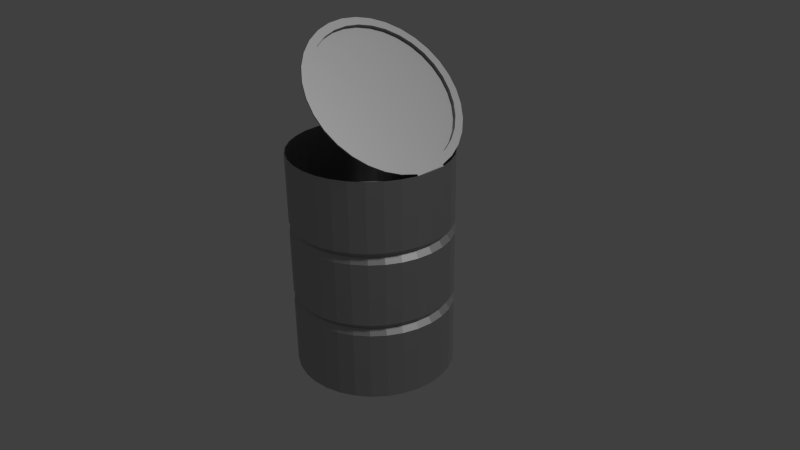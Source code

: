 # Source: canEmpty.blend  (saved by Blender 2.76.0; exported with 4.5.12 LTS)
import bpy
from mathutils import Matrix  # noqa: F401  (used for matrix-valued properties, if any)

bpy.ops.wm.read_factory_settings(use_empty=True)
scene = bpy.context.scene
scene.name = 'Scene'

# ---- collections
col_collection_1 = bpy.data.collections.new('Collection 1'); scene.collection.children.link(col_collection_1)

# ---- materials (node trees are filled in below, after node groups)
mat_metal = bpy.data.materials.new('Metal')
mat_metal.alpha_threshold = 0.0
mat_metal.roughness = 0.5
mat_metal.line_color = (0.0, 0.0, 0.0, 1.0)

# ---- material node trees
mat_metal.use_nodes = True; mat_metal.node_tree.nodes.clear()
_N = mat_metal.node_tree.nodes; _L = mat_metal.node_tree.links
n0 = _N.new('ShaderNodeOutputMaterial'); n0.name = 'Material Output'; n0.location = (300, 300)
n1 = _N.new('ShaderNodeBsdfAnisotropic'); n1.name = 'Glossy BSDF'; n1.location = (10, 300)
n1.distribution = 'GGX'
n1.inputs[0].default_value = (0.5277, 0.5277, 0.5277, 1.0)
n1.inputs[1].default_value = 0.5489
_L.new(n1.outputs[0], n0.inputs[0])
n0.is_active_output = True

# ---- world
world_world = bpy.data.worlds.new('World'); scene.world = world_world
world_world.color = (0.05088, 0.05088, 0.05088)
world_world.use_sun_shadow = False
world_world.sun_shadow_jitter_overblur = 0.0
world_world.cycles.sampling_method = 'MANUAL'
world_world.cycles.sample_map_resolution = 256

# ---- cameras
cam_camera = bpy.data.cameras.new('Camera')
cam_camera.clip_end = 100.0
cam_camera.lens = 35.0
cam_camera.sensor_width = 32.0
cam_camera.sensor_height = 18.0
cam_camera.ortho_scale = 7.314
cam_camera.dof.focus_distance = 0.0

# ---- lights
light_lamp = bpy.data.lights.new('Lamp', 'SUN')
light_lamp.transmission_factor = 0.0
light_lamp.cutoff_distance = 30.0
light_lamp.angle = 0.1993
light_lamp.energy = 1.0
light_lamp.shadow_buffer_clip_start = 1.001
light_lamp.shadow_soft_size = 0.1
light_lamp.shadow_cascade_max_distance = 1000.0
light_lamp.cycles.use_multiple_importance_sampling = False

# ---- meshes
me_cylinder_001 = bpy.data.meshes.new('Cylinder.001')
me_cylinder_001.from_pydata([(0.2048, 1.03, 1.0), (-5.949e-09, 1.05, 1.0), (0.4018, 0.9701, 1.0), (0.5833, 0.873, 1.0), (0.7425, 0.7425, 1.0), (0.873, 0.5833, 1.0), (0.9701, 0.4018, 1.0), (1.03, 0.2048, 1.0), (1.05, 6.47e-08, 1.0), (1.03, -0.2048, 1.0), (0.9701, -0.4018, 1.0), (0.873, -0.5833, 1.0), (0.7425, -0.7425, 1.0), (0.5833, -0.873, 1.0), (0.4018, -0.9701, 1.0), (0.2048, -1.03, 1.0), (-3.481e-07, -1.05, 1.0), (-0.2048, -1.03, 1.0), (-0.4018, -0.9701, 1.0), (-0.5833, -0.873, 1.0), (-0.7425, -0.7425, 1.0), (-0.873, -0.5833, 1.0), (-0.9701, -0.4018, 1.0), (-1.03, -0.2048, 1.0), (-1.05, 9.993e-07, 1.0), (-1.03, 0.2048, 1.0), (-0.9701, 0.4018, 1.0), (-0.873, 0.5833, 1.0), (-0.7425, 0.7425, 1.0), (-0.5833, 0.873, 1.0), (-0.4018, 0.9701, 1.0), (-0.2048, 1.03, 1.0), (0.1844, 0.9268, 1.0), (-5.354e-09, 0.945, 1.0), (0.3616, 0.8731, 1.0), (0.525, 0.7857, 1.0), (0.6682, 0.6682, 1.0), (0.7857, 0.525, 1.0), (0.8731, 0.3616, 1.0), (0.9268, 0.1844, 1.0), (0.945, 5.227e-08, 1.0), (0.9268, -0.1844, 1.0), (0.8731, -0.3616, 1.0), (0.7857, -0.525, 1.0), (0.6682, -0.6682, 1.0), (0.525, -0.7857, 1.0), (0.3616, -0.8731, 1.0), (0.1844, -0.9268, 1.0), (-3.133e-07, -0.945, 1.0), (-0.1844, -0.9268, 1.0), (-0.3616, -0.8731, 1.0), (-0.525, -0.7857, 1.0), (-0.6682, -0.6682, 1.0), (-0.7857, -0.525, 1.0), (-0.8731, -0.3616, 1.0), (-0.9268, -0.1844, 1.0), (-0.945, 8.934e-07, 1.0), (-0.9268, 0.1844, 1.0), (-0.8731, 0.3616, 1.0), (-0.7857, 0.525, 1.0), (-0.6682, 0.6682, 1.0), (-0.525, 0.7857, 1.0), (-0.3616, 0.8731, 1.0), (-0.1844, 0.9268, 1.0), (0.1844, 0.9268, 0.9659), (-5.354e-09, 0.945, 0.9659), (0.3616, 0.8731, 0.9659), (0.525, 0.7857, 0.9659), (0.6682, 0.6682, 0.9659), (0.7857, 0.525, 0.9659), (0.8731, 0.3616, 0.9659), (0.9268, 0.1844, 0.9659), (0.945, 5.227e-08, 0.9659), (0.9268, -0.1844, 0.9659), (0.8731, -0.3616, 0.9659), (0.7857, -0.525, 0.9659), (0.6682, -0.6682, 0.9659), (0.525, -0.7857, 0.9659), (0.3616, -0.8731, 0.9659), (0.1844, -0.9268, 0.9659), (-3.133e-07, -0.945, 0.9659), (-0.1844, -0.9268, 0.9659), (-0.3616, -0.8731, 0.9659), (-0.525, -0.7857, 0.9659), (-0.6682, -0.6682, 0.9659), (-0.7857, -0.525, 0.9659), (-0.8731, -0.3616, 0.9659), (-0.9268, -0.1844, 0.9659), (-0.945, 8.934e-07, 0.9659), (-0.9268, 0.1844, 0.9659), (-0.8731, 0.3616, 0.9659), (-0.7857, 0.525, 0.9659), (-0.6682, 0.6682, 0.9659), (-0.525, 0.7857, 0.9659), (-0.3616, 0.8731, 0.9659), (-0.1844, 0.9268, 0.9659), (1.707, 1.0, -0.4407), (1.016, 1.0, 0.03065), (1.154, 0.9808, 0.1248), (1.845, 0.9808, -0.3466), (1.286, 0.9239, 0.2153), (1.977, 0.9239, -0.2561), (1.409, 0.8315, 0.2987), (2.099, 0.8315, -0.1727), (2.207, 0.7071, -0.0996), (1.604, 0.5556, 0.4318), (2.295, 0.5556, -0.03959), (1.669, 0.3827, 0.4764), (2.36, 0.3827, 0.00499), (1.709, 0.1951, 0.5038), (2.4, 0.1951, 0.03245), (1.723, 7.55e-08, 0.5131), (2.414, 7.55e-08, 0.04172), (1.709, -0.1951, 0.5038), (2.4, -0.1951, 0.03245), (1.669, -0.3827, 0.4764), (2.36, -0.3827, 0.00499), (1.604, -0.5556, 0.4318), (2.295, -0.5556, -0.03959), (1.516, -0.7071, 0.3718), (2.207, -0.7071, -0.0996), (1.409, -0.8315, 0.2987), (2.099, -0.8315, -0.1727), (1.286, -0.9239, 0.2153), (1.977, -0.9239, -0.2561), (1.154, -0.9808, 0.1248), (1.845, -0.9808, -0.3466), (1.016, -1.0, 0.03065), (1.707, -1.0, -0.4408), (1.569, -0.9808, -0.5349), (0.7451, -0.9239, -0.154), (1.436, -0.9239, -0.6254), (0.6229, -0.8315, -0.2374), (1.314, -0.8315, -0.7088), (0.5157, -0.7071, -0.3105), (1.207, -0.7071, -0.7819), (0.4278, -0.5556, -0.3705), (1.119, -0.5556, -0.8419), (0.3625, -0.3827, -0.4151), (1.053, -0.3827, -0.8865), (0.3222, -0.1951, -0.4425), (1.013, -0.1951, -0.9139), (0.3086, 9.656e-07, -0.4518), (0.9995, 9.656e-07, -0.9232), (0.3222, 0.1951, -0.4425), (1.013, 0.1951, -0.9139), (0.3625, 0.3827, -0.4151), (1.053, 0.3827, -0.8865), (0.4278, 0.5556, -0.3705), (1.119, 0.5556, -0.8419), (0.5157, 0.7071, -0.3105), (1.207, 0.7071, -0.7819), (0.6229, 0.8315, -0.2374), (1.314, 0.8315, -0.7088), (1.436, 0.9239, -0.6254), (1.569, 0.9808, -0.5349), (1.516, 0.7071, 0.3718), (0.8778, -0.9808, -0.06347), (0.7451, 0.9239, -0.154), (0.8778, 0.9808, -0.06347), (0.4697, 1.03, 0.6009), (0.3248, 1.05, 0.5021), (0.9627, 1.05, 0.06684), (0.609, 0.9701, 0.6959), (0.7373, 0.873, 0.7835), (0.8498, 0.7425, 0.8603), (0.9422, 0.5833, 0.9233), (1.011, 0.4018, 0.9701), (1.053, 0.2048, 0.9989), (1.067, 6.47e-08, 1.009), (1.053, -0.2048, 0.9989), (1.011, -0.4018, 0.9701), (0.9422, -0.5833, 0.9233), (0.8498, -0.7425, 0.8603), (0.7373, -0.873, 0.7835), (0.609, -0.9701, 0.6959), (0.4697, -1.03, 0.6009), (0.3248, -1.05, 0.5021), (0.18, -1.03, 0.4032), (0.04071, -0.9701, 0.3082), (-0.08765, -0.873, 0.2206), (-0.2002, -0.7425, 0.1438), (-0.2925, -0.5833, 0.08085), (-0.3611, -0.4018, 0.03403), (-0.4034, -0.2048, 0.005204), (-0.4176, 9.993e-07, -0.00453), (-0.4034, 0.2048, 0.005204), (-0.3611, 0.4018, 0.03403), (-0.2925, 0.5833, 0.08085), (-0.2002, 0.7425, 0.1438), (-0.08765, 0.873, 0.2206), (0.04071, 0.9701, 0.3082), (0.18, 1.03, 0.4032), (1.108, 1.03, 0.1657), (1.247, 0.9701, 0.2607), (1.375, 0.873, 0.3483), (1.488, 0.7425, 0.4251), (1.58, 0.5833, 0.4881), (1.649, 0.4018, 0.5349), (1.691, 0.2048, 0.5637), (1.705, 6.47e-08, 0.5734), (1.691, -0.2048, 0.5637), (1.649, -0.4018, 0.5349), (1.58, -0.5833, 0.4881), (1.488, -0.7425, 0.4251), (1.375, -0.873, 0.3483), (1.247, -0.9701, 0.2607), (1.108, -1.03, 0.1657), (0.9627, -1.05, 0.06684), (0.8179, -1.03, -0.03199), (0.6786, -0.9701, -0.127), (0.5502, -0.873, -0.2146), (0.4377, -0.7425, -0.2914), (0.3454, -0.5833, -0.3544), (0.2768, -0.4018, -0.4012), (0.2345, -0.2048, -0.43), (0.2202, 9.993e-07, -0.4397), (0.2345, 0.2048, -0.43), (0.2768, 0.4018, -0.4012), (0.3454, 0.5833, -0.3544), (0.4377, 0.7425, -0.2914), (0.5502, 0.873, -0.2146), (0.6786, 0.9701, -0.127), (0.8179, 1.03, -0.03199), (1.654, 1.05, -0.4046), (1.069, 1.05, -0.005531), (1.214, 1.03, 0.0933), (1.798, 1.03, -0.3057), (1.353, 0.9701, 0.1883), (1.938, 0.9701, -0.2107), (1.481, 0.873, 0.2759), (2.066, 0.873, -0.1231), (1.594, 0.7425, 0.3527), (2.179, 0.7425, -0.04635), (1.686, 0.5833, 0.4157), (2.271, 0.5833, 0.01665), (1.755, 0.4018, 0.4625), (2.34, 0.4018, 0.06346), (1.797, 0.2048, 0.4913), (2.382, 0.2048, 0.09229), (1.811, 6.335e-08, 0.5011), (2.396, 6.335e-08, 0.102), (1.797, -0.2048, 0.4913), (2.382, -0.2048, 0.09229), (1.755, -0.4018, 0.4625), (2.34, -0.4018, 0.06346), (1.686, -0.5833, 0.4157), (2.271, -0.5833, 0.01665), (1.594, -0.7425, 0.3527), (2.179, -0.7425, -0.04635), (1.481, -0.873, 0.2759), (2.066, -0.873, -0.1231), (1.353, -0.9701, 0.1883), (1.938, -0.9701, -0.2107), (1.214, -1.03, 0.0933), (1.798, -1.03, -0.3057), (1.069, -1.05, -0.005531), (1.654, -1.05, -0.4046), (0.9239, -1.03, -0.1044), (1.509, -1.03, -0.5034), (0.7846, -0.9701, -0.1994), (1.369, -0.9701, -0.5984), (0.6563, -0.873, -0.287), (1.241, -0.873, -0.686), (0.5438, -0.7425, -0.3637), (1.129, -0.7425, -0.7628), (0.4514, -0.5833, -0.4267), (1.036, -0.5833, -0.8258), (0.3828, -0.4018, -0.4736), (0.9676, -0.4018, -0.8726), (0.3406, -0.2048, -0.5024), (0.9254, -0.2048, -0.9014), (0.3263, 9.98e-07, -0.5121), (0.9111, 9.98e-07, -0.9112), (0.3406, 0.2048, -0.5024), (0.9254, 0.2048, -0.9014), (0.3828, 0.4018, -0.4736), (0.9676, 0.4018, -0.8726), (0.4514, 0.5833, -0.4267), (1.036, 0.5833, -0.8258), (0.5438, 0.7425, -0.3637), (1.129, 0.7425, -0.7628), (0.6563, 0.873, -0.287), (1.241, 0.873, -0.686), (0.7846, 0.9701, -0.1994), (1.369, 0.9701, -0.5984), (0.9239, 1.03, -0.1044), (1.509, 1.03, -0.5034), (2.398, 1.05, -0.9122), (2.542, 1.03, -0.8133), (1.905, 1.03, -0.3781), (2.682, 0.9701, -0.7183), (2.044, 0.9701, -0.2831), (2.81, 0.873, -0.6307), (2.172, 0.873, -0.1955), (2.923, 0.7425, -0.5539), (2.285, 0.7425, -0.1187), (3.015, 0.5833, -0.4909), (2.377, 0.5833, -0.05572), (3.083, 0.4018, -0.4441), (2.446, 0.4018, -0.008908), (3.126, 0.2048, -0.4153), (2.488, 0.2048, 0.01992), (3.14, 6.367e-08, -0.4056), (2.502, 6.367e-08, 0.02965), (3.126, -0.2048, -0.4153), (2.488, -0.2048, 0.01992), (3.083, -0.4018, -0.4441), (2.446, -0.4018, -0.008908), (3.015, -0.5833, -0.4909), (2.377, -0.5833, -0.05572), (2.923, -0.7425, -0.5539), (2.285, -0.7425, -0.1187), (2.81, -0.873, -0.6307), (2.172, -0.873, -0.1955), (2.682, -0.9701, -0.7183), (2.044, -0.9701, -0.2831), (2.542, -1.03, -0.8133), (1.905, -1.03, -0.3781), (2.398, -1.05, -0.9122), (1.76, -1.05, -0.4769), (2.253, -1.03, -1.011), (1.615, -1.03, -0.5758), (2.113, -0.9701, -1.106), (1.476, -0.9701, -0.6708), (1.985, -0.873, -1.194), (1.347, -0.873, -0.7584), (1.873, -0.7425, -1.27), (1.235, -0.7425, -0.8351), (1.78, -0.5833, -1.333), (1.142, -0.5833, -0.8981), (1.712, -0.4018, -1.38), (1.074, -0.4018, -0.945), (1.669, -0.2048, -1.409), (1.031, -0.2048, -0.9738), (1.655, 9.983e-07, -1.419), (1.017, 9.983e-07, -0.9835), (1.669, 0.2048, -1.409), (1.031, 0.2048, -0.9738), (1.712, 0.4018, -1.38), (1.074, 0.4018, -0.945), (1.78, 0.5833, -1.333), (1.142, 0.5833, -0.8981), (1.873, 0.7425, -1.27), (1.235, 0.7425, -0.8351), (1.985, 0.873, -1.194), (1.347, 0.873, -0.7584), (2.113, 0.9701, -1.106), (1.476, 0.9701, -0.6708), (2.253, 1.03, -1.011), (1.615, 1.03, -0.5758), (1.76, 1.05, -0.4769), (2.398, 0.945, -0.9122), (2.528, 0.9268, -0.8232), (2.653, 0.8731, -0.7377), (2.769, 0.7857, -0.6589), (2.87, 0.6682, -0.5898), (2.953, 0.525, -0.5331), (3.015, 0.3616, -0.4909), (3.053, 0.1844, -0.465), (3.066, 5.731e-08, -0.4562), (3.053, -0.1844, -0.465), (3.015, -0.3616, -0.4909), (2.953, -0.525, -0.5331), (2.87, -0.6682, -0.5898), (2.769, -0.7857, -0.6589), (2.653, -0.8731, -0.7377), (2.528, -0.9268, -0.8232), (2.398, -0.945, -0.9122), (2.267, -0.9268, -1.001), (2.142, -0.8731, -1.087), (2.026, -0.7857, -1.165), (1.925, -0.6682, -1.235), (1.842, -0.525, -1.291), (1.78, -0.3616, -1.333), (1.742, -0.1844, -1.359), (1.729, 8.985e-07, -1.368), (1.742, 0.1844, -1.359), (1.78, 0.3616, -1.333), (1.842, 0.525, -1.291), (1.925, 0.6682, -1.235), (2.026, 0.7857, -1.165), (2.142, 0.8731, -1.087), (2.267, 0.9268, -1.001), (2.362, 0.945, -0.888), (2.493, 0.9268, -0.7991), (2.618, 0.8731, -0.7136), (2.733, 0.7857, -0.6347), (2.835, 0.6682, -0.5656), (2.918, 0.525, -0.5089), (2.98, 0.3616, -0.4668), (3.018, 0.1844, -0.4409), (3.03, 5.731e-08, -0.4321), (3.018, -0.1844, -0.4409), (2.98, -0.3616, -0.4668), (2.918, -0.525, -0.5089), (2.835, -0.6682, -0.5656), (2.733, -0.7857, -0.6347), (2.618, -0.8731, -0.7136), (2.493, -0.9268, -0.7991), (2.362, -0.945, -0.888), (2.232, -0.9268, -0.977), (2.106, -0.8731, -1.063), (1.991, -0.7857, -1.141), (1.89, -0.6682, -1.21), (1.807, -0.525, -1.267), (1.745, -0.3616, -1.309), (1.707, -0.1844, -1.335), (1.694, 8.985e-07, -1.344), (1.707, 0.1844, -1.335), (1.745, 0.3616, -1.309), (1.807, 0.525, -1.267), (1.89, 0.6682, -1.21), (1.991, 0.7857, -1.141), (2.106, 0.8731, -1.063), (2.232, 0.9268, -0.977), (0.2048, 1.03, 0.99), (-5.949e-09, 1.05, 0.99), (0.4018, 0.9701, 0.99), (0.5833, 0.873, 0.99), (0.7425, 0.7425, 0.99), (0.873, 0.5833, 0.99), (0.9701, 0.4018, 0.99), (1.03, 0.2048, 0.99), (1.051, 6.47e-08, 0.99), (1.03, -0.2048, 0.99), (0.9701, -0.4018, 0.99), (0.873, -0.5833, 0.99), (0.7425, -0.7425, 0.99), (0.5833, -0.873, 0.99), (0.4018, -0.9701, 0.99), (0.2048, -1.03, 0.99), (-3.481e-07, -1.05, 0.99), (-0.2048, -1.03, 0.99), (-0.4018, -0.9701, 0.99), (-0.5833, -0.873, 0.99), (-0.7425, -0.7425, 0.99), (-0.873, -0.5833, 0.99), (-0.9701, -0.4018, 0.99), (-1.03, -0.2048, 0.99), (-1.05, 9.993e-07, 0.99), (-1.03, 0.2048, 0.99), (-0.9701, 0.4018, 0.99), (-0.873, 0.5833, 0.99), (-0.7425, 0.7425, 0.99), (-0.5833, 0.873, 0.99), (-0.4018, 0.9701, 0.99), (-0.2048, 1.03, 0.99), (0.1857, 0.9335, 0.9927), (-5.354e-09, 0.9518, 0.9927), (0.3643, 0.8794, 0.9927), (0.5288, 0.7914, 0.9927), (0.673, 0.673, 0.9927), (0.7914, 0.5288, 0.9927), (0.8794, 0.3643, 0.9927), (0.9335, 0.1857, 0.9927), (0.9518, 5.227e-08, 0.9927), (0.9335, -0.1857, 0.9927), (0.8794, -0.3643, 0.9927), (0.7914, -0.5288, 0.9927), (0.673, -0.673, 0.9927), (0.5288, -0.7914, 0.9927), (0.3643, -0.8794, 0.9927), (0.1857, -0.9335, 0.9927), (-3.133e-07, -0.9518, 0.9927), (-0.1857, -0.9335, 0.9927), (-0.3643, -0.8794, 0.9927), (-0.5288, -0.7914, 0.9927), (-0.6731, -0.673, 0.9927), (-0.7914, -0.5288, 0.9927), (-0.8794, -0.3643, 0.9927), (-0.9335, -0.1857, 0.9927), (-0.9518, 8.934e-07, 0.9927), (-0.9335, 0.1857, 0.9927), (-0.8794, 0.3643, 0.9927), (-0.7914, 0.5288, 0.9927), (-0.673, 0.6731, 0.9927), (-0.5288, 0.7914, 0.9927), (-0.3643, 0.8794, 0.9927), (-0.1857, 0.9335, 0.9927), (0.1858, 0.934, 0.959), (-5.354e-09, 0.9523, 0.959), (0.3644, 0.8798, 0.959), (0.5291, 0.7918, 0.959), (0.6734, 0.6734, 0.959), (0.7918, 0.5291, 0.959), (0.8798, 0.3644, 0.959), (0.934, 0.1858, 0.959), (0.9523, 5.227e-08, 0.959), (0.934, -0.1858, 0.959), (0.8798, -0.3644, 0.959), (0.7918, -0.5291, 0.959), (0.6734, -0.6734, 0.959), (0.5291, -0.7918, 0.959), (0.3644, -0.8798, 0.959), (0.1858, -0.934, 0.959), (-3.133e-07, -0.9523, 0.959), (-0.1858, -0.934, 0.959), (-0.3644, -0.8798, 0.959), (-0.5291, -0.7918, 0.959), (-0.6734, -0.6734, 0.959), (-0.7918, -0.5291, 0.959), (-0.8798, -0.3644, 0.959), (-0.934, -0.1858, 0.959), (-0.9523, 8.934e-07, 0.959), (-0.934, 0.1858, 0.959), (-0.8798, 0.3644, 0.959), (-0.7918, 0.5291, 0.959), (-0.6734, 0.6734, 0.959), (-0.5291, 0.7918, 0.959), (-0.3644, 0.8798, 0.959), (-0.1858, 0.934, 0.959), (1.707, 0.99, -0.4407), (1.016, 0.99, 0.03065), (1.152, 0.9711, 0.123), (1.843, 0.9711, -0.3484), (1.283, 0.915, 0.2119), (1.974, 0.915, -0.2595), (1.404, 0.8237, 0.2939), (2.095, 0.8237, -0.1775), (2.202, 0.7008, -0.1054), (1.598, 0.5508, 0.4251), (2.289, 0.5508, -0.04626), (1.663, 0.3795, 0.4692), (2.354, 0.3795, -0.002221), (1.703, 0.1935, 0.4963), (2.394, 0.1935, 0.02492), (1.716, 7.55e-08, 0.5055), (2.407, 7.55e-08, 0.03409), (1.703, -0.1935, 0.4963), (2.394, -0.1935, 0.02492), (1.663, -0.3795, 0.4692), (2.354, -0.3795, -0.002221), (1.598, -0.5508, 0.4251), (2.289, -0.5508, -0.04626), (1.511, -0.7008, 0.366), (2.202, -0.7008, -0.1054), (1.404, -0.8237, 0.2939), (2.095, -0.8237, -0.1775), (1.283, -0.915, 0.2119), (1.974, -0.915, -0.2595), (1.152, -0.9711, 0.123), (1.843, -0.9711, -0.3484), (1.016, -0.99, 0.03065), (1.707, -0.99, -0.4408), (1.57, -0.9711, -0.5331), (0.7481, -0.915, -0.1506), (1.439, -0.915, -0.622), (0.6271, -0.8237, -0.2326), (1.318, -0.8237, -0.704), (0.5208, -0.7008, -0.3046), (1.212, -0.7008, -0.7761), (0.4335, -0.5508, -0.3638), (1.124, -0.5508, -0.8352), (0.3686, -0.3795, -0.4079), (1.059, -0.3795, -0.8793), (0.3286, -0.1935, -0.435), (1.019, -0.1935, -0.9064), (0.3151, 9.656e-07, -0.4442), (1.006, 9.656e-07, -0.9156), (0.3286, 0.1935, -0.435), (1.019, 0.1935, -0.9064), (0.3686, 0.3795, -0.4079), (1.059, 0.3795, -0.8793), (0.4335, 0.5508, -0.3638), (1.124, 0.5508, -0.8352), (0.5208, 0.7008, -0.3046), (1.212, 0.7008, -0.7761), (0.6271, 0.8237, -0.2326), (1.318, 0.8237, -0.704), (1.439, 0.915, -0.622), (1.57, 0.9711, -0.5331), (1.511, 0.7008, 0.366), (0.8794, -0.9711, -0.06171), (0.7481, 0.915, -0.1506), (0.8794, 0.9711, -0.06171), (0.4685, 1.02, 0.5991), (0.325, 1.04, 0.5023), (0.9608, 1.041, 0.06953), (0.6065, 0.9611, 0.6923), (0.7338, 0.8652, 0.7783), (0.8455, 0.7361, 0.8539), (0.9372, 0.5785, 0.916), (1.005, 0.3986, 0.9623), (1.05, 0.2037, 0.9895), (1.065, 6.47e-08, 0.9989), (1.05, -0.2037, 0.9895), (1.005, -0.3986, 0.9623), (0.9372, -0.5785, 0.916), (0.8455, -0.7361, 0.8539), (0.7338, -0.8652, 0.7783), (0.6065, -0.9611, 0.6923), (0.4685, -1.02, 0.5991), (0.325, -1.04, 0.5023), (0.1815, -1.02, 0.4054), (0.04342, -0.9613, 0.3122), (-0.08396, -0.8655, 0.226), (-0.1957, -0.7363, 0.1504), (-0.2875, -0.5787, 0.08817), (-0.3557, -0.3987, 0.04189), (-0.3978, -0.2033, 0.01337), (-0.412, 9.993e-07, 0.003731), (-0.3978, 0.2033, 0.01337), (-0.3557, 0.3987, 0.04189), (-0.2875, 0.5787, 0.08817), (-0.1957, 0.7363, 0.1504), (-0.08396, 0.8655, 0.226), (0.04342, 0.9613, 0.3122), (0.1815, 1.02, 0.4054), (1.104, 1.02, 0.1666), (1.242, 0.9612, 0.2599), (1.369, 0.8652, 0.3459), (1.481, 0.736, 0.4214), (1.573, 0.5784, 0.4834), (1.641, 0.3984, 0.5295), (1.683, 0.2032, 0.558), (1.697, 6.47e-08, 0.5676), (1.683, -0.2032, 0.558), (1.641, -0.3984, 0.5295), (1.573, -0.5784, 0.4834), (1.481, -0.736, 0.4214), (1.369, -0.8652, 0.3459), (1.242, -0.9612, 0.2599), (1.104, -1.02, 0.1666), (0.9608, -1.041, 0.06953), (0.8173, -1.021, -0.02763), (0.6792, -0.962, -0.1212), (0.5519, -0.8661, -0.2076), (0.4401, -0.7368, -0.2835), (0.3483, -0.5791, -0.3458), (0.2801, -0.399, -0.3922), (0.2381, -0.2034, -0.4208), (0.2239, 9.993e-07, -0.4304), (0.2381, 0.2034, -0.4208), (0.2801, 0.399, -0.3922), (0.3483, 0.5791, -0.3458), (0.4401, 0.7368, -0.2835), (0.5519, 0.8661, -0.2076), (0.6792, 0.962, -0.1212), (0.8173, 1.021, -0.02763), (1.652, 1.041, -0.4019), (1.071, 1.041, -0.008223), (1.214, 1.021, 0.08894), (1.795, 1.02, -0.3048), (1.352, 0.962, 0.1825), (1.933, 0.9612, -0.2115), (1.48, 0.8661, 0.2689), (2.06, 0.8652, -0.1255), (1.591, 0.7368, 0.3448), (2.172, 0.736, -0.04998), (1.683, 0.5791, 0.4071), (2.264, 0.5784, 0.01202), (1.751, 0.399, 0.4535), (2.332, 0.3984, 0.05813), (1.793, 0.2034, 0.4821), (2.374, 0.2032, 0.08655), (1.808, 6.335e-08, 0.4917), (2.388, 6.335e-08, 0.09615), (1.793, -0.2034, 0.4821), (2.374, -0.2032, 0.08655), (1.751, -0.399, 0.4535), (2.332, -0.3984, 0.05813), (1.683, -0.5791, 0.4071), (2.264, -0.5784, 0.01202), (1.591, -0.7368, 0.3448), (2.172, -0.736, -0.04998), (1.48, -0.8661, 0.2689), (2.06, -0.8652, -0.1255), (1.352, -0.962, 0.1825), (1.933, -0.9612, -0.2115), (1.214, -1.021, 0.08894), (1.795, -1.02, -0.3048), (1.071, -1.041, -0.008223), (1.652, -1.041, -0.4019), (0.9272, -1.02, -0.1053), (1.508, -1.021, -0.499), (0.7893, -0.9612, -0.1986), (1.37, -0.962, -0.5926), (0.662, -0.8652, -0.2846), (1.243, -0.8661, -0.679), (0.5504, -0.736, -0.3601), (1.131, -0.7368, -0.7549), (0.4588, -0.5784, -0.4221), (1.039, -0.5791, -0.8172), (0.3906, -0.3984, -0.4682), (0.971, -0.399, -0.8636), (0.3486, -0.2032, -0.4966), (0.929, -0.2034, -0.8922), (0.3344, 9.98e-07, -0.5062), (0.9148, 9.98e-07, -0.9018), (0.3486, 0.2032, -0.4966), (0.929, 0.2034, -0.8922), (0.3906, 0.3985, -0.4682), (0.971, 0.399, -0.8636), (0.4588, 0.5784, -0.4221), (1.039, 0.5791, -0.8172), (0.5504, 0.736, -0.3601), (1.131, 0.7368, -0.7549), (0.662, 0.8652, -0.2846), (1.243, 0.8661, -0.679), (0.7893, 0.9612, -0.1986), (1.37, 0.962, -0.5926), (0.9272, 1.02, -0.1053), (1.508, 1.021, -0.499), (2.394, 1.043, -0.9067), (2.537, 1.022, -0.8091), (1.905, 1.021, -0.3825), (2.675, 0.9631, -0.7152), (2.043, 0.962, -0.2889), (2.802, 0.8668, -0.6287), (2.171, 0.8661, -0.2025), (2.914, 0.7372, -0.5527), (2.282, 0.7368, -0.1266), (3.006, 0.5793, -0.4904), (2.374, 0.5791, -0.06428), (3.074, 0.3991, -0.444), (2.442, 0.399, -0.01789), (3.116, 0.2035, -0.4155), (2.484, 0.2034, 0.01069), (3.13, 6.367e-08, -0.4058), (2.498, 6.367e-08, 0.02035), (3.116, -0.2035, -0.4155), (2.484, -0.2034, 0.01069), (3.074, -0.3991, -0.444), (2.442, -0.399, -0.01789), (3.006, -0.5793, -0.4904), (2.374, -0.5791, -0.06428), (2.914, -0.7372, -0.5527), (2.282, -0.7368, -0.1266), (2.802, -0.8668, -0.6287), (2.171, -0.8661, -0.2025), (2.675, -0.9631, -0.7152), (2.043, -0.962, -0.2889), (2.537, -1.022, -0.8091), (1.905, -1.021, -0.3825), (2.394, -1.043, -0.9067), (1.762, -1.041, -0.4796), (2.25, -1.023, -1.004), (1.618, -1.02, -0.5767), (2.112, -0.9639, -1.098), (1.48, -0.9612, -0.67), (1.984, -0.8679, -1.185), (1.353, -0.8652, -0.756), (1.872, -0.7383, -1.261), (1.241, -0.736, -0.8315), (1.78, -0.5803, -1.324), (1.15, -0.5784, -0.8935), (1.712, -0.3998, -1.37), (1.081, -0.3984, -0.9396), (1.67, -0.2038, -1.399), (1.039, -0.2032, -0.968), (1.655, 9.983e-07, -1.409), (1.025, 9.983e-07, -0.9776), (1.67, 0.2038, -1.399), (1.039, 0.2032, -0.968), (1.712, 0.3998, -1.37), (1.081, 0.3985, -0.9396), (1.78, 0.5803, -1.324), (1.15, 0.5784, -0.8935), (1.872, 0.7383, -1.261), (1.241, 0.736, -0.8315), (1.984, 0.8679, -1.185), (1.353, 0.8652, -0.756), (2.112, 0.9639, -1.098), (1.48, 0.9612, -0.67), (2.25, 1.023, -1.004), (1.618, 1.02, -0.5767), (1.762, 1.041, -0.4796), (2.394, 0.9518, -0.906), (2.525, 0.9331, -0.816), (2.651, 0.8785, -0.7296), (2.767, 0.7903, -0.6501), (2.869, 0.6719, -0.5805), (2.952, 0.5277, -0.5235), (3.014, 0.3634, -0.4811), (3.053, 0.1853, -0.455), (3.065, 5.731e-08, -0.4462), (3.053, -0.1853, -0.455), (3.014, -0.3634, -0.4811), (2.952, -0.5277, -0.5235), (2.869, -0.6719, -0.5805), (2.767, -0.7903, -0.6501), (2.651, -0.8785, -0.7296), (2.525, -0.9331, -0.816), (2.394, -0.9518, -0.906), (2.262, -0.9338, -0.9961), (2.135, -0.8798, -1.083), (2.019, -0.7918, -1.163), (1.917, -0.6734, -1.233), (1.833, -0.529, -1.29), (1.771, -0.3644, -1.333), (1.732, -0.1857, -1.359), (1.719, 8.985e-07, -1.368), (1.732, 0.1858, -1.359), (1.771, 0.3644, -1.333), (1.833, 0.529, -1.29), (1.917, 0.6734, -1.233), (2.019, 0.7918, -1.163), (2.135, 0.8798, -1.083), (2.262, 0.9338, -0.9961), (2.358, 0.9523, -0.8825), (2.49, 0.9337, -0.7924), (2.616, 0.8792, -0.7059), (2.732, 0.7909, -0.6262), (2.834, 0.6723, -0.5565), (2.918, 0.5281, -0.4994), (2.98, 0.3637, -0.457), (3.018, 0.1854, -0.4309), (3.031, 5.731e-08, -0.4221), (3.018, -0.1854, -0.4309), (2.98, -0.3637, -0.457), (2.918, -0.5281, -0.4994), (2.834, -0.6723, -0.5565), (2.732, -0.7909, -0.6262), (2.616, -0.8792, -0.7059), (2.49, -0.9337, -0.7924), (2.358, -0.9523, -0.8825), (2.227, -0.9342, -0.9727), (2.1, -0.8801, -1.059), (1.983, -0.792, -1.139), (1.881, -0.6735, -1.209), (1.797, -0.5291, -1.267), (1.735, -0.3644, -1.309), (1.697, -0.1857, -1.335), (1.684, 8.985e-07, -1.344), (1.697, 0.1857, -1.335), (1.735, 0.3644, -1.309), (1.797, 0.5291, -1.267), (1.881, 0.6735, -1.209), (1.983, 0.792, -1.139), (2.1, 0.8801, -1.059), (2.227, 0.9342, -0.9727)], [], [(22, 21, 53, 54), (54, 53, 85, 86), (9, 8, 40, 41), (23, 22, 54, 55), (10, 9, 41, 42), (24, 23, 55, 56), (11, 10, 42, 43), (25, 24, 56, 57), (12, 11, 43, 44), (26, 25, 57, 58), (13, 12, 44, 45), (0, 1, 33, 32), (27, 26, 58, 59), (14, 13, 45, 46), (28, 27, 59, 60), (15, 14, 46, 47), (2, 0, 32, 34), (29, 28, 60, 61), (16, 15, 47, 48), (3, 2, 34, 35), (30, 29, 61, 62), (17, 16, 48, 49), (4, 3, 35, 36), (31, 30, 62, 63), (18, 17, 49, 50), (5, 4, 36, 37), (1, 31, 63, 33), (19, 18, 50, 51), (6, 5, 37, 38), (20, 19, 51, 52), (7, 6, 38, 39), (21, 20, 52, 53), (8, 7, 39, 40), (64, 65, 95, 94, 93, 92, 91, 90, 89, 88, 87, 86, 85, 84, 83, 82, 81, 80, 79, 78, 77, 76, 75, 74, 73, 72, 71, 70, 69, 68, 67, 66), (41, 40, 72, 73), (55, 54, 86, 87), (42, 41, 73, 74), (56, 55, 87, 88), (43, 42, 74, 75), (57, 56, 88, 89), (44, 43, 75, 76), (58, 57, 89, 90), (45, 44, 76, 77), (59, 58, 90, 91), (46, 45, 77, 78), (32, 33, 65, 64), (60, 59, 91, 92), (47, 46, 78, 79), (34, 32, 64, 66), (61, 60, 92, 93), (48, 47, 79, 80), (35, 34, 66, 67), (62, 61, 93, 94), (49, 48, 80, 81), (36, 35, 67, 68), (63, 62, 94, 95), (50, 49, 81, 82), (37, 36, 68, 69), (33, 63, 95, 65), (51, 50, 82, 83), (38, 37, 69, 70), (52, 51, 83, 84), (39, 38, 70, 71), (53, 52, 84, 85), (40, 39, 71, 72), (142, 144, 274, 272), (143, 145, 338, 336), (117, 119, 248, 246), (145, 143, 273, 275), (118, 120, 312, 310), (120, 118, 247, 249), (144, 146, 276, 274), (119, 121, 250, 248), (145, 147, 340, 338), (147, 145, 275, 277), (122, 120, 249, 251), (120, 122, 314, 312), (146, 148, 278, 276), (121, 123, 252, 250), (97, 98, 226, 225), (147, 149, 342, 340), (149, 147, 277, 279), (122, 124, 316, 314), (124, 122, 251, 253), (311, 313, 365, 364), (99, 96, 224, 227), (96, 99, 290, 351), (148, 150, 280, 278), (123, 125, 254, 252), (98, 100, 228, 226), (149, 151, 344, 342), (151, 149, 279, 281), (124, 126, 318, 316), (126, 124, 253, 255), (99, 101, 292, 290), (101, 99, 227, 229), (150, 152, 282, 280), (125, 127, 256, 254), (151, 153, 346, 344), (100, 102, 230, 228), (126, 128, 320, 318), (153, 151, 281, 283), (128, 126, 255, 257), (101, 103, 294, 292), (103, 101, 229, 231), (153, 154, 348, 346), (128, 129, 322, 320), (154, 153, 283, 285), (129, 128, 257, 259), (103, 104, 296, 294), (104, 103, 231, 233), (162, 161, 160, 193), (193, 160, 163, 194), (194, 163, 164, 195), (195, 164, 165, 196), (196, 165, 166, 197), (197, 166, 167, 198), (198, 167, 168, 199), (199, 168, 169, 200), (200, 169, 170, 201), (201, 170, 171, 202), (202, 171, 172, 203), (203, 172, 173, 204), (204, 173, 174, 205), (205, 174, 175, 206), (206, 175, 176, 207), (207, 176, 177, 208), (208, 177, 178, 209), (209, 178, 179, 210), (210, 179, 180, 211), (211, 180, 181, 212), (212, 181, 182, 213), (213, 182, 183, 214), (214, 183, 184, 215), (215, 184, 185, 216), (216, 185, 186, 217), (217, 186, 187, 218), (218, 187, 188, 219), (219, 188, 189, 220), (220, 189, 190, 221), (221, 190, 191, 222), (223, 192, 161, 162), (222, 191, 192, 223), (159, 158, 222, 223), (285, 284, 286, 287), (287, 286, 225, 224), (283, 282, 284, 285), (281, 280, 282, 283), (279, 278, 280, 281), (277, 276, 278, 279), (275, 274, 276, 277), (273, 272, 274, 275), (271, 270, 272, 273), (269, 268, 270, 271), (267, 266, 268, 269), (265, 264, 266, 267), (263, 262, 264, 265), (261, 260, 262, 263), (259, 258, 260, 261), (257, 256, 258, 259), (255, 254, 256, 257), (253, 252, 254, 255), (251, 250, 252, 253), (249, 248, 250, 251), (247, 246, 248, 249), (245, 244, 246, 247), (243, 242, 244, 245), (241, 240, 242, 243), (239, 238, 240, 241), (237, 236, 238, 239), (235, 234, 236, 237), (233, 232, 234, 235), (231, 230, 232, 233), (229, 228, 230, 231), (227, 226, 228, 229), (224, 225, 226, 227), (118, 116, 245, 247), (143, 141, 271, 273), (115, 117, 246, 244), (140, 142, 272, 270), (116, 114, 243, 245), (141, 139, 269, 271), (113, 115, 244, 242), (138, 140, 270, 268), (114, 112, 241, 243), (139, 137, 267, 269), (111, 113, 242, 240), (136, 138, 268, 266), (112, 110, 239, 241), (137, 135, 265, 267), (109, 111, 240, 238), (134, 136, 266, 264), (110, 108, 237, 239), (135, 133, 263, 265), (107, 109, 238, 236), (132, 134, 264, 262), (108, 106, 235, 237), (133, 131, 261, 263), (155, 154, 285, 287), (105, 107, 236, 234), (130, 132, 262, 260), (106, 104, 233, 235), (131, 129, 259, 261), (96, 155, 287, 224), (347, 348, 350, 349), (349, 350, 351, 288), (345, 346, 348, 347), (343, 344, 346, 345), (341, 342, 344, 343), (339, 340, 342, 341), (337, 338, 340, 339), (335, 336, 338, 337), (333, 334, 336, 335), (331, 332, 334, 333), (329, 330, 332, 331), (327, 328, 330, 329), (325, 326, 328, 327), (323, 324, 326, 325), (321, 322, 324, 323), (319, 320, 322, 321), (317, 318, 320, 319), (315, 316, 318, 317), (313, 314, 316, 315), (311, 312, 314, 313), (309, 310, 312, 311), (307, 308, 310, 309), (305, 306, 308, 307), (303, 304, 306, 305), (301, 302, 304, 303), (299, 300, 302, 301), (297, 298, 300, 299), (295, 296, 298, 297), (293, 294, 296, 295), (291, 292, 294, 293), (289, 290, 292, 291), (288, 351, 290, 289), (116, 118, 310, 308), (141, 143, 336, 334), (114, 116, 308, 306), (139, 141, 334, 332), (112, 114, 306, 304), (137, 139, 332, 330), (110, 112, 304, 302), (135, 137, 330, 328), (108, 110, 302, 300), (133, 135, 328, 326), (106, 108, 300, 298), (131, 133, 326, 324), (154, 155, 350, 348), (104, 106, 298, 296), (129, 131, 324, 322), (155, 96, 351, 350), (152, 158, 284, 282), (127, 157, 258, 256), (102, 156, 232, 230), (121, 119, 204, 205), (123, 121, 205, 206), (125, 123, 206, 207), (127, 125, 207, 208), (157, 127, 208, 209), (130, 157, 209, 210), (132, 130, 210, 211), (134, 132, 211, 212), (136, 134, 212, 213), (138, 136, 213, 214), (140, 138, 214, 215), (142, 140, 215, 216), (144, 142, 216, 217), (119, 117, 203, 204), (117, 115, 202, 203), (115, 113, 201, 202), (113, 111, 200, 201), (111, 109, 199, 200), (109, 107, 198, 199), (107, 105, 197, 198), (105, 156, 196, 197), (97, 159, 223, 162), (156, 102, 195, 196), (158, 152, 221, 222), (102, 100, 194, 195), (152, 150, 220, 221), (100, 98, 193, 194), (150, 148, 219, 220), (98, 97, 162, 193), (148, 146, 218, 219), (146, 144, 217, 218), (158, 159, 286, 284), (156, 105, 234, 232), (157, 130, 260, 258), (159, 97, 225, 286), (379, 380, 412, 411), (325, 327, 372, 371), (339, 341, 379, 378), (299, 301, 359, 358), (313, 315, 366, 365), (327, 329, 373, 372), (288, 289, 353, 352), (341, 343, 380, 379), (301, 303, 360, 359), (315, 317, 367, 366), (329, 331, 374, 373), (289, 291, 354, 353), (343, 345, 381, 380), (303, 305, 361, 360), (317, 319, 368, 367), (331, 333, 375, 374), (291, 293, 355, 354), (345, 347, 382, 381), (305, 307, 362, 361), (319, 321, 369, 368), (333, 335, 376, 375), (293, 295, 356, 355), (347, 349, 383, 382), (307, 309, 363, 362), (321, 323, 370, 369), (335, 337, 377, 376), (295, 297, 357, 356), (349, 288, 352, 383), (309, 311, 364, 363), (323, 325, 371, 370), (337, 339, 378, 377), (297, 299, 358, 357), (384, 385, 386, 387, 388, 389, 390, 391, 392, 393, 394, 395, 396, 397, 398, 399, 400, 401, 402, 403, 404, 405, 406, 407, 408, 409, 410, 411, 412, 413, 414, 415), (366, 367, 399, 398), (353, 354, 386, 385), (380, 381, 413, 412), (367, 368, 400, 399), (354, 355, 387, 386), (381, 382, 414, 413), (368, 369, 401, 400), (355, 356, 388, 387), (382, 383, 415, 414), (369, 370, 402, 401), (356, 357, 389, 388), (383, 352, 384, 415), (370, 371, 403, 402), (357, 358, 390, 389), (371, 372, 404, 403), (358, 359, 391, 390), (372, 373, 405, 404), (359, 360, 392, 391), (373, 374, 406, 405), (360, 361, 393, 392), (374, 375, 407, 406), (361, 362, 394, 393), (375, 376, 408, 407), (362, 363, 395, 394), (376, 377, 409, 408), (363, 364, 396, 395), (377, 378, 410, 409), (364, 365, 397, 396), (378, 379, 411, 410), (365, 366, 398, 397), (352, 353, 385, 384), (7, 8, 9, 170, 169, 168), (470, 469, 437, 438), (502, 501, 469, 470), (457, 456, 424, 425), (471, 470, 438, 439), (458, 457, 425, 426), (472, 471, 439, 440), (459, 458, 426, 427), (473, 472, 440, 441), (460, 459, 427, 428), (474, 473, 441, 442), (461, 460, 428, 429), (448, 449, 417, 416), (475, 474, 442, 443), (462, 461, 429, 430), (476, 475, 443, 444), (463, 462, 430, 431), (450, 448, 416, 418), (477, 476, 444, 445), (464, 463, 431, 432), (451, 450, 418, 419), (478, 477, 445, 446), (465, 464, 432, 433), (452, 451, 419, 420), (479, 478, 446, 447), (466, 465, 433, 434), (453, 452, 420, 421), (449, 479, 447, 417), (467, 466, 434, 435), (454, 453, 421, 422), (468, 467, 435, 436), (455, 454, 422, 423), (469, 468, 436, 437), (456, 455, 423, 424), (482, 483, 484, 485, 486, 487, 488, 489, 490, 491, 492, 493, 494, 495, 496, 497, 498, 499, 500, 501, 502, 503, 504, 505, 506, 507, 508, 509, 510, 511, 481, 480), (489, 488, 456, 457), (503, 502, 470, 471), (490, 489, 457, 458), (504, 503, 471, 472), (491, 490, 458, 459), (505, 504, 472, 473), (492, 491, 459, 460), (506, 505, 473, 474), (493, 492, 460, 461), (507, 506, 474, 475), (494, 493, 461, 462), (480, 481, 449, 448), (508, 507, 475, 476), (495, 494, 462, 463), (482, 480, 448, 450), (509, 508, 476, 477), (496, 495, 463, 464), (483, 482, 450, 451), (510, 509, 477, 478), (497, 496, 464, 465), (484, 483, 451, 452), (511, 510, 478, 479), (498, 497, 465, 466), (485, 484, 452, 453), (481, 511, 479, 449), (499, 498, 466, 467), (486, 485, 453, 454), (500, 499, 467, 468), (487, 486, 454, 455), (501, 500, 468, 469), (488, 487, 455, 456), (688, 690, 560, 558), (752, 754, 561, 559), (662, 664, 535, 533), (691, 689, 559, 561), (726, 728, 536, 534), (665, 663, 534, 536), (690, 692, 562, 560), (664, 666, 537, 535), (754, 756, 563, 561), (693, 691, 561, 563), (667, 665, 536, 538), (728, 730, 538, 536), (692, 694, 564, 562), (666, 668, 539, 537), (641, 642, 514, 513), (756, 758, 565, 563), (695, 693, 563, 565), (730, 732, 540, 538), (669, 667, 538, 540), (780, 781, 729, 727), (643, 640, 512, 515), (767, 706, 515, 512), (694, 696, 566, 564), (668, 670, 541, 539), (642, 644, 516, 514), (758, 760, 567, 565), (697, 695, 565, 567), (732, 734, 542, 540), (671, 669, 540, 542), (706, 708, 517, 515), (645, 643, 515, 517), (696, 698, 568, 566), (670, 672, 543, 541), (760, 762, 569, 567), (644, 646, 518, 516), (734, 736, 544, 542), (699, 697, 567, 569), (673, 671, 542, 544), (708, 710, 519, 517), (647, 645, 517, 519), (762, 764, 570, 569), (736, 738, 545, 544), (701, 699, 569, 570), (675, 673, 544, 545), (710, 712, 520, 519), (649, 647, 519, 520), (609, 576, 577, 578), (610, 579, 576, 609), (611, 580, 579, 610), (612, 581, 580, 611), (613, 582, 581, 612), (614, 583, 582, 613), (615, 584, 583, 614), (616, 585, 584, 615), (617, 586, 585, 616), (618, 587, 586, 617), (619, 588, 587, 618), (620, 589, 588, 619), (621, 590, 589, 620), (622, 591, 590, 621), (623, 592, 591, 622), (624, 593, 592, 623), (625, 594, 593, 624), (626, 595, 594, 625), (627, 596, 595, 626), (628, 597, 596, 627), (629, 598, 597, 628), (630, 599, 598, 629), (631, 600, 599, 630), (632, 601, 600, 631), (633, 602, 601, 632), (634, 603, 602, 633), (635, 604, 603, 634), (636, 605, 604, 635), (637, 606, 605, 636), (638, 607, 606, 637), (578, 577, 608, 639), (639, 608, 607, 638), (639, 638, 574, 575), (703, 702, 700, 701), (640, 641, 702, 703), (701, 700, 698, 699), (699, 698, 696, 697), (697, 696, 694, 695), (695, 694, 692, 693), (693, 692, 690, 691), (691, 690, 688, 689), (689, 688, 686, 687), (687, 686, 684, 685), (685, 684, 682, 683), (683, 682, 680, 681), (681, 680, 678, 679), (679, 678, 676, 677), (677, 676, 674, 675), (675, 674, 672, 673), (673, 672, 670, 671), (671, 670, 668, 669), (669, 668, 666, 667), (667, 666, 664, 665), (665, 664, 662, 663), (663, 662, 660, 661), (661, 660, 658, 659), (659, 658, 656, 657), (657, 656, 654, 655), (655, 654, 652, 653), (653, 652, 650, 651), (651, 650, 648, 649), (649, 648, 646, 647), (647, 646, 644, 645), (645, 644, 642, 643), (643, 642, 641, 640), (663, 661, 532, 534), (689, 687, 557, 559), (660, 662, 533, 531), (686, 688, 558, 556), (661, 659, 530, 532), (687, 685, 555, 557), (658, 660, 531, 529), (684, 686, 556, 554), (659, 657, 528, 530), (685, 683, 553, 555), (656, 658, 529, 527), (682, 684, 554, 552), (657, 655, 526, 528), (683, 681, 551, 553), (654, 656, 527, 525), (680, 682, 552, 550), (655, 653, 524, 526), (681, 679, 549, 551), (652, 654, 525, 523), (678, 680, 550, 548), (653, 651, 522, 524), (679, 677, 547, 549), (703, 701, 570, 571), (650, 652, 523, 521), (676, 678, 548, 546), (651, 649, 520, 522), (677, 675, 545, 547), (640, 703, 571, 512), (765, 766, 764, 763), (704, 767, 766, 765), (763, 764, 762, 761), (761, 762, 760, 759), (759, 760, 758, 757), (757, 758, 756, 755), (755, 756, 754, 753), (753, 754, 752, 751), (751, 752, 750, 749), (749, 750, 748, 747), (747, 748, 746, 745), (745, 746, 744, 743), (743, 744, 742, 741), (741, 742, 740, 739), (739, 740, 738, 737), (737, 738, 736, 735), (735, 736, 734, 733), (733, 734, 732, 731), (731, 732, 730, 729), (729, 730, 728, 727), (727, 728, 726, 725), (725, 726, 724, 723), (723, 724, 722, 721), (721, 722, 720, 719), (719, 720, 718, 717), (717, 718, 716, 715), (715, 716, 714, 713), (713, 714, 712, 711), (711, 712, 710, 709), (709, 710, 708, 707), (707, 708, 706, 705), (705, 706, 767, 704), (724, 726, 534, 532), (750, 752, 559, 557), (722, 724, 532, 530), (748, 750, 557, 555), (720, 722, 530, 528), (746, 748, 555, 553), (718, 720, 528, 526), (744, 746, 553, 551), (716, 718, 526, 524), (742, 744, 551, 549), (714, 716, 524, 522), (740, 742, 549, 547), (764, 766, 571, 570), (712, 714, 522, 520), (738, 740, 547, 545), (766, 767, 512, 571), (698, 700, 574, 568), (672, 674, 573, 543), (646, 648, 572, 518), (621, 620, 535, 537), (622, 621, 537, 539), (623, 622, 539, 541), (624, 623, 541, 543), (625, 624, 543, 573), (626, 625, 573, 546), (627, 626, 546, 548), (628, 627, 548, 550), (629, 628, 550, 552), (630, 629, 552, 554), (631, 630, 554, 556), (632, 631, 556, 558), (633, 632, 558, 560), (620, 619, 533, 535), (619, 618, 531, 533), (618, 617, 529, 531), (617, 616, 527, 529), (616, 615, 525, 527), (615, 614, 523, 525), (614, 613, 521, 523), (613, 612, 572, 521), (578, 639, 575, 513), (612, 611, 518, 572), (638, 637, 568, 574), (611, 610, 516, 518), (637, 636, 566, 568), (610, 609, 514, 516), (636, 635, 564, 566), (609, 578, 513, 514), (635, 634, 562, 564), (634, 633, 560, 562), (700, 702, 575, 574), (648, 650, 521, 572), (674, 676, 546, 573), (702, 641, 513, 575), (827, 828, 796, 795), (787, 788, 743, 741), (794, 795, 757, 755), (774, 775, 717, 715), (781, 782, 731, 729), (788, 789, 745, 743), (768, 769, 705, 704), (795, 796, 759, 757), (775, 776, 719, 717), (782, 783, 733, 731), (789, 790, 747, 745), (769, 770, 707, 705), (796, 797, 761, 759), (776, 777, 721, 719), (783, 784, 735, 733), (790, 791, 749, 747), (770, 771, 709, 707), (797, 798, 763, 761), (777, 778, 723, 721), (784, 785, 737, 735), (791, 792, 751, 749), (771, 772, 711, 709), (798, 799, 765, 763), (778, 779, 725, 723), (785, 786, 739, 737), (792, 793, 753, 751), (772, 773, 713, 711), (799, 768, 704, 765), (779, 780, 727, 725), (786, 787, 741, 739), (793, 794, 755, 753), (773, 774, 715, 713), (831, 830, 829, 828, 827, 826, 825, 824, 823, 822, 821, 820, 819, 818, 817, 816, 815, 814, 813, 812, 811, 810, 809, 808, 807, 806, 805, 804, 803, 802, 801, 800), (814, 815, 783, 782), (801, 802, 770, 769), (828, 829, 797, 796), (815, 816, 784, 783), (802, 803, 771, 770), (829, 830, 798, 797), (816, 817, 785, 784), (803, 804, 772, 771), (830, 831, 799, 798), (817, 818, 786, 785), (804, 805, 773, 772), (831, 800, 768, 799), (818, 819, 787, 786), (805, 806, 774, 773), (819, 820, 788, 787), (806, 807, 775, 774), (820, 821, 789, 788), (807, 808, 776, 775), (821, 822, 790, 789), (808, 809, 777, 776), (822, 823, 791, 790), (809, 810, 778, 777), (823, 824, 792, 791), (810, 811, 779, 778), (824, 825, 793, 792), (811, 812, 780, 779), (825, 826, 794, 793), (812, 813, 781, 780), (826, 827, 795, 794), (813, 814, 782, 781), (800, 801, 769, 768), (584, 585, 586, 425, 424, 423), (1, 0, 416, 417), (0, 2, 418, 416), (2, 3, 419, 418), (3, 4, 420, 419), (4, 5, 421, 420), (5, 6, 422, 421), (6, 7, 423, 422), (9, 10, 426, 425), (10, 11, 427, 426), (11, 12, 428, 427), (12, 13, 429, 428), (13, 14, 430, 429), (14, 15, 431, 430), (15, 16, 432, 431), (16, 17, 433, 432), (17, 18, 434, 433), (18, 19, 435, 434), (19, 20, 436, 435), (20, 21, 437, 436), (21, 22, 438, 437), (22, 23, 439, 438), (23, 24, 440, 439), (24, 25, 441, 440), (25, 26, 442, 441), (26, 27, 443, 442), (27, 28, 444, 443), (28, 29, 445, 444), (29, 30, 446, 445), (30, 31, 447, 446), (31, 1, 417, 447), (160, 161, 577, 576), (163, 160, 576, 579), (164, 163, 579, 580), (165, 164, 580, 581), (166, 165, 581, 582), (167, 166, 582, 583), (168, 167, 583, 584), (171, 170, 586, 587), (172, 171, 587, 588), (173, 172, 588, 589), (174, 173, 589, 590), (175, 174, 590, 591), (176, 175, 591, 592), (177, 176, 592, 593), (178, 177, 593, 594), (179, 178, 594, 595), (180, 179, 595, 596), (181, 180, 596, 597), (182, 181, 597, 598), (183, 182, 598, 599), (184, 183, 599, 600), (185, 184, 600, 601), (186, 185, 601, 602), (187, 186, 602, 603), (188, 187, 603, 604), (189, 188, 604, 605), (190, 189, 605, 606), (191, 190, 606, 607), (192, 191, 607, 608), (161, 192, 608, 577), (7, 168, 584, 423), (170, 9, 425, 586)])
me_cylinder_001.materials.append(mat_metal)
me_cylinder_001.use_remesh_preserve_volume = False
me_cylinder_001.use_remesh_preserve_attributes = False
me_cylinder_001.use_mirror_vertex_groups = False
me_cylinder_001.update()

# ---- objects
ob_cylinder_001 = bpy.data.objects.new('Cylinder.001', me_cylinder_001)
ob_lamp = bpy.data.objects.new('Lamp', light_lamp)
ob_camera = bpy.data.objects.new('Camera', cam_camera)

# ---- transforms, parenting, visibility, modifiers, constraints
ob_cylinder_001.location = (-0.75, 0.0, 1.175)
ob_cylinder_001.rotation_euler = (0.0, 0.7854, 0.0)
ob_cylinder_001.scale = (1.0, 1.0, 1.466)
ob_cylinder_001.lineart.crease_threshold = 0.0
ob_lamp.location = (4.076, 1.005, 5.904)
ob_lamp.rotation_euler = (0.6503, 0.05522, 1.866)
ob_lamp.lock_rotations_4d = False
ob_lamp.empty_display_type = 'ARROWS'
ob_lamp.color = (0.0, 0.0, 0.0, 0.0)
ob_lamp.lineart.crease_threshold = 0.0
ob_camera.location = (7.481, -6.508, 5.344)
ob_camera.rotation_euler = (1.109, 0.01082, 0.8149)
ob_camera.lock_rotations_4d = False
ob_camera.empty_display_type = 'ARROWS'
ob_camera.color = (0.0, 0.0, 0.0, 0.0)
ob_camera.display_type = 'WIRE'
ob_camera.lineart.crease_threshold = 0.0

# ---- collection membership
col_collection_1.objects.link(ob_cylinder_001)
col_collection_1.objects.link(ob_lamp)
col_collection_1.objects.link(ob_camera)

# ---- scene / render settings (as saved in the file)
scene.camera = ob_camera
scene.frame_start = 1; scene.frame_end = 250; scene.frame_set(1)
scene.render.engine = 'CYCLES'
scene.render.resolution_percentage = 50
scene.render.dither_intensity = 0.0
scene.cycles.use_denoising = False
scene.cycles.samples = 10
scene.cycles.sampling_pattern = 'TABULATED_SOBOL'
scene.cycles.light_sampling_threshold = 0.0
scene.cycles.use_adaptive_sampling = False
scene.cycles.use_light_tree = False
scene.cycles.blur_glossy = 0.0
scene.cycles.pixel_filter_type = 'GAUSSIAN'
scene.cycles.sample_clamp_indirect = 0.0
scene.view_settings.view_transform = 'Standard'
bpy.context.view_layer.update()

